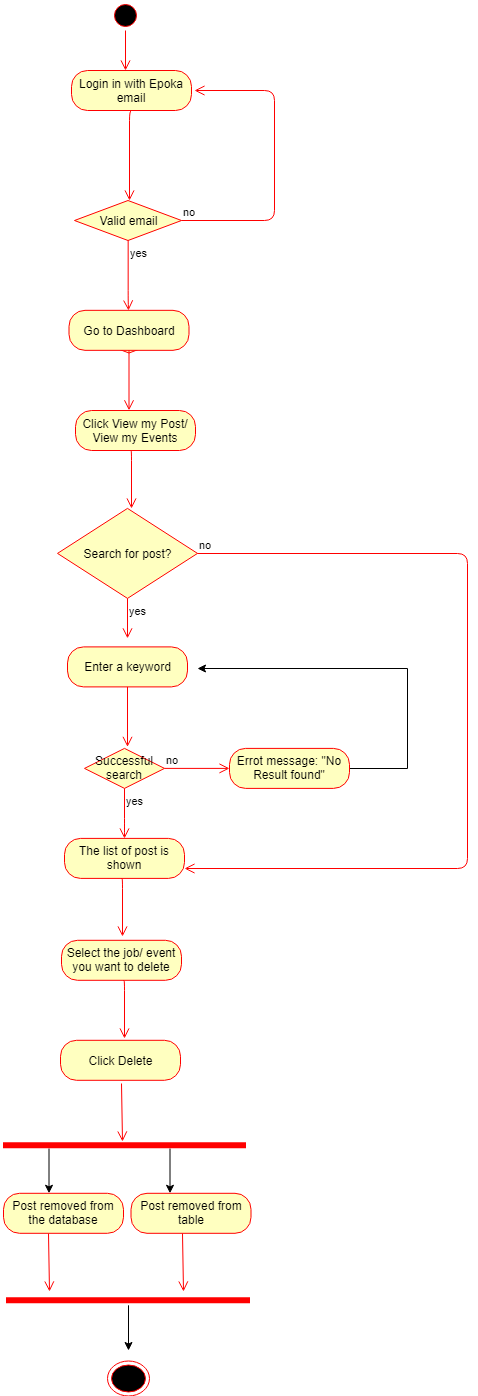

The diagram above was exported from draw.io. Its source (the exported page's mxGraphModel, read from the mxfile embedded in the PNG):
<mxGraphModel dx="1010" dy="501" grid="1" gridSize="10" guides="1" tooltips="1" connect="1" arrows="1" fold="1" page="1" pageScale="1" pageWidth="827" pageHeight="1169" math="0" shadow="0">
  <root>
    <mxCell id="0" />
    <mxCell id="1" parent="0" />
    <mxCell id="FjE1NLZIZEMqrqSl5w96-15" value="" style="ellipse;html=1;shape=startState;fillColor=#000000;strokeColor=#ff0000;" parent="1" vertex="1">
      <mxGeometry x="383" y="40" width="30" height="30" as="geometry" />
    </mxCell>
    <mxCell id="FjE1NLZIZEMqrqSl5w96-16" value="" style="edgeStyle=orthogonalEdgeStyle;html=1;verticalAlign=bottom;endArrow=open;endSize=8;strokeColor=#ff0000;" parent="1" source="FjE1NLZIZEMqrqSl5w96-15" edge="1">
      <mxGeometry relative="1" as="geometry">
        <mxPoint x="398" y="110" as="targetPoint" />
      </mxGeometry>
    </mxCell>
    <mxCell id="FjE1NLZIZEMqrqSl5w96-22" value="Login in with Epoka email" style="rounded=1;whiteSpace=wrap;html=1;arcSize=40;fontColor=#000000;fillColor=#ffffc0;strokeColor=#ff0000;" parent="1" vertex="1">
      <mxGeometry x="344" y="110" width="120" height="40" as="geometry" />
    </mxCell>
    <mxCell id="FjE1NLZIZEMqrqSl5w96-23" value="" style="edgeStyle=orthogonalEdgeStyle;html=1;verticalAlign=bottom;endArrow=open;endSize=8;strokeColor=#ff0000;entryX=0.517;entryY=0;entryDx=0;entryDy=0;entryPerimeter=0;" parent="1" target="FjE1NLZIZEMqrqSl5w96-24" edge="1">
      <mxGeometry relative="1" as="geometry">
        <mxPoint x="402.5" y="230" as="targetPoint" />
        <mxPoint x="405.66666666666697" y="150" as="sourcePoint" />
        <Array as="points">
          <mxPoint x="402" y="150" />
        </Array>
      </mxGeometry>
    </mxCell>
    <mxCell id="FjE1NLZIZEMqrqSl5w96-24" value="Valid email" style="rhombus;whiteSpace=wrap;html=1;fillColor=#ffffc0;strokeColor=#ff0000;" parent="1" vertex="1">
      <mxGeometry x="347" y="240" width="107" height="40" as="geometry" />
    </mxCell>
    <mxCell id="FjE1NLZIZEMqrqSl5w96-25" value="no" style="edgeStyle=orthogonalEdgeStyle;html=1;align=left;verticalAlign=bottom;endArrow=open;endSize=8;strokeColor=#ff0000;" parent="1" source="FjE1NLZIZEMqrqSl5w96-24" edge="1">
      <mxGeometry x="-1" relative="1" as="geometry">
        <mxPoint x="467.3333333333335" y="130" as="targetPoint" />
        <Array as="points">
          <mxPoint x="547" y="260" />
          <mxPoint x="547" y="130" />
        </Array>
      </mxGeometry>
    </mxCell>
    <mxCell id="FjE1NLZIZEMqrqSl5w96-26" value="yes" style="edgeStyle=orthogonalEdgeStyle;html=1;align=left;verticalAlign=top;endArrow=open;endSize=8;strokeColor=#ff0000;" parent="1" source="FjE1NLZIZEMqrqSl5w96-24" edge="1">
      <mxGeometry x="-1" relative="1" as="geometry">
        <mxPoint x="400.66666666666697" y="350" as="targetPoint" />
        <Array as="points">
          <mxPoint x="401" y="340" />
        </Array>
      </mxGeometry>
    </mxCell>
    <mxCell id="FjE1NLZIZEMqrqSl5w96-27" value="Valid email" style="rhombus;whiteSpace=wrap;html=1;fillColor=#ffffc0;strokeColor=#ff0000;" parent="1" vertex="1">
      <mxGeometry x="348" y="352.5" width="107" height="40" as="geometry" />
    </mxCell>
    <mxCell id="FjE1NLZIZEMqrqSl5w96-28" value="Go to Dashboard" style="rounded=1;whiteSpace=wrap;html=1;arcSize=40;fontColor=#000000;fillColor=#ffffc0;strokeColor=#ff0000;" parent="1" vertex="1">
      <mxGeometry x="341.5" y="349.8333740234375" width="120" height="40" as="geometry" />
    </mxCell>
    <mxCell id="FjE1NLZIZEMqrqSl5w96-29" value="" style="edgeStyle=orthogonalEdgeStyle;html=1;verticalAlign=bottom;endArrow=open;endSize=8;strokeColor=#ff0000;" parent="1" source="FjE1NLZIZEMqrqSl5w96-28" edge="1">
      <mxGeometry relative="1" as="geometry">
        <mxPoint x="401.5" y="449.8333740234375" as="targetPoint" />
      </mxGeometry>
    </mxCell>
    <mxCell id="FjE1NLZIZEMqrqSl5w96-39" value="Click View my Post/ View my Events" style="rounded=1;whiteSpace=wrap;html=1;arcSize=40;fontColor=#000000;fillColor=#ffffc0;strokeColor=#ff0000;" parent="1" vertex="1">
      <mxGeometry x="348" y="450" width="120" height="40" as="geometry" />
    </mxCell>
    <mxCell id="FjE1NLZIZEMqrqSl5w96-40" value="" style="edgeStyle=orthogonalEdgeStyle;html=1;verticalAlign=bottom;endArrow=open;endSize=8;strokeColor=#ff0000;" parent="1" edge="1">
      <mxGeometry relative="1" as="geometry">
        <mxPoint x="404" y="547.5" as="targetPoint" />
        <mxPoint x="403" y="490" as="sourcePoint" />
        <Array as="points">
          <mxPoint x="404" y="490" />
        </Array>
      </mxGeometry>
    </mxCell>
    <mxCell id="FjE1NLZIZEMqrqSl5w96-44" value="Select the job/ event you want to delete" style="rounded=1;whiteSpace=wrap;html=1;arcSize=40;fontColor=#000000;fillColor=#ffffc0;strokeColor=#ff0000;" parent="1" vertex="1">
      <mxGeometry x="334" y="979.7999877929688" width="120" height="40" as="geometry" />
    </mxCell>
    <mxCell id="FjE1NLZIZEMqrqSl5w96-57" value="" style="ellipse;html=1;shape=endState;fillColor=#000000;strokeColor=#ff0000;" parent="1" vertex="1">
      <mxGeometry x="379.5" y="1400" width="42" height="35" as="geometry" />
    </mxCell>
    <mxCell id="d2yE4IKc4jjs_8Ltg-st-10" value="" style="edgeStyle=orthogonalEdgeStyle;html=1;verticalAlign=bottom;endArrow=open;endSize=8;strokeColor=#ff0000;" edge="1" parent="1">
      <mxGeometry relative="1" as="geometry">
        <mxPoint x="397" y="1077.7999877929688" as="targetPoint" />
        <mxPoint x="396" y="1019.7999877929688" as="sourcePoint" />
        <Array as="points">
          <mxPoint x="397" y="1019.7999877929688" />
        </Array>
      </mxGeometry>
    </mxCell>
    <mxCell id="d2yE4IKc4jjs_8Ltg-st-15" value="Click Delete" style="rounded=1;whiteSpace=wrap;html=1;arcSize=40;fontColor=#000000;fillColor=#ffffc0;strokeColor=#ff0000;" vertex="1" parent="1">
      <mxGeometry x="333" y="1079.7999877929688" width="120" height="40" as="geometry" />
    </mxCell>
    <mxCell id="d2yE4IKc4jjs_8Ltg-st-16" value="" style="edgeStyle=orthogonalEdgeStyle;html=1;verticalAlign=bottom;endArrow=open;endSize=8;strokeColor=#ff0000;" edge="1" parent="1">
      <mxGeometry relative="1" as="geometry">
        <mxPoint x="394.5" y="1180.7999877929688" as="targetPoint" />
        <mxPoint x="393.5" y="1122.7999877929688" as="sourcePoint" />
        <Array as="points">
          <mxPoint x="394" y="1122.7999877929688" />
        </Array>
      </mxGeometry>
    </mxCell>
    <mxCell id="d2yE4IKc4jjs_8Ltg-st-32" style="edgeStyle=orthogonalEdgeStyle;rounded=0;orthogonalLoop=1;jettySize=auto;html=1;exitX=0.75;exitY=0.5;exitDx=0;exitDy=0;exitPerimeter=0;" edge="1" parent="1">
      <mxGeometry relative="1" as="geometry">
        <mxPoint x="321.5" y="1232.7999877929688" as="targetPoint" />
        <mxPoint x="321.5" y="1188" as="sourcePoint" />
      </mxGeometry>
    </mxCell>
    <mxCell id="d2yE4IKc4jjs_8Ltg-st-33" style="edgeStyle=orthogonalEdgeStyle;rounded=0;orthogonalLoop=1;jettySize=auto;html=1;exitX=0.25;exitY=0.5;exitDx=0;exitDy=0;exitPerimeter=0;" edge="1" parent="1">
      <mxGeometry relative="1" as="geometry">
        <mxPoint x="442.5" y="1232.7999877929688" as="targetPoint" />
        <mxPoint x="442.5" y="1188" as="sourcePoint" />
      </mxGeometry>
    </mxCell>
    <mxCell id="d2yE4IKc4jjs_8Ltg-st-17" value="" style="shape=line;html=1;strokeWidth=6;strokeColor=#ff0000;rotation=180;" vertex="1" parent="1">
      <mxGeometry x="275.5" y="1179.7999877929688" width="243" height="10" as="geometry" />
    </mxCell>
    <mxCell id="d2yE4IKc4jjs_8Ltg-st-51" style="edgeStyle=orthogonalEdgeStyle;rounded=0;orthogonalLoop=1;jettySize=auto;html=1;" edge="1" parent="1" source="d2yE4IKc4jjs_8Ltg-st-21">
      <mxGeometry relative="1" as="geometry">
        <mxPoint x="401" y="1390" as="targetPoint" />
        <Array as="points">
          <mxPoint x="401" y="1390" />
        </Array>
      </mxGeometry>
    </mxCell>
    <mxCell id="d2yE4IKc4jjs_8Ltg-st-21" value="" style="shape=line;html=1;strokeWidth=6;strokeColor=#ff0000;rotation=0;" vertex="1" parent="1">
      <mxGeometry x="278.5" y="1334.7999877929688" width="244" height="10" as="geometry" />
    </mxCell>
    <mxCell id="d2yE4IKc4jjs_8Ltg-st-28" value="Post removed from table" style="rounded=1;whiteSpace=wrap;html=1;arcSize=40;fontColor=#000000;fillColor=#ffffc0;strokeColor=#ff0000;" vertex="1" parent="1">
      <mxGeometry x="403.5" y="1232.7999877929688" width="120" height="40" as="geometry" />
    </mxCell>
    <mxCell id="d2yE4IKc4jjs_8Ltg-st-29" value="" style="edgeStyle=orthogonalEdgeStyle;html=1;verticalAlign=bottom;endArrow=open;endSize=8;strokeColor=#ff0000;" edge="1" parent="1">
      <mxGeometry relative="1" as="geometry">
        <mxPoint x="321.5" y="1330.7999877929688" as="targetPoint" />
        <mxPoint x="320.5" y="1272.7999877929688" as="sourcePoint" />
        <Array as="points">
          <mxPoint x="321" y="1272.7999877929688" />
        </Array>
      </mxGeometry>
    </mxCell>
    <mxCell id="d2yE4IKc4jjs_8Ltg-st-30" value="Post removed from the database" style="rounded=1;whiteSpace=wrap;html=1;arcSize=40;fontColor=#000000;fillColor=#ffffc0;strokeColor=#ff0000;" vertex="1" parent="1">
      <mxGeometry x="276" y="1232.7999877929688" width="120" height="40" as="geometry" />
    </mxCell>
    <mxCell id="d2yE4IKc4jjs_8Ltg-st-31" value="" style="edgeStyle=orthogonalEdgeStyle;html=1;verticalAlign=bottom;endArrow=open;endSize=8;strokeColor=#ff0000;" edge="1" parent="1">
      <mxGeometry relative="1" as="geometry">
        <mxPoint x="455.5" y="1330.7999877929688" as="targetPoint" />
        <mxPoint x="454.5" y="1272.7999877929688" as="sourcePoint" />
        <Array as="points">
          <mxPoint x="455" y="1272.7999877929688" />
        </Array>
      </mxGeometry>
    </mxCell>
    <mxCell id="d2yE4IKc4jjs_8Ltg-st-35" value="Search for post?" style="rhombus;whiteSpace=wrap;html=1;fillColor=#ffffc0;strokeColor=#ff0000;" vertex="1" parent="1">
      <mxGeometry x="330" y="547.8999633789062" width="140" height="90" as="geometry" />
    </mxCell>
    <mxCell id="d2yE4IKc4jjs_8Ltg-st-36" value="no" style="edgeStyle=orthogonalEdgeStyle;html=1;align=left;verticalAlign=bottom;endArrow=open;endSize=8;strokeColor=#ff0000;entryX=1;entryY=0.75;entryDx=0;entryDy=0;" edge="1" parent="1" source="d2yE4IKc4jjs_8Ltg-st-35" target="d2yE4IKc4jjs_8Ltg-st-45">
      <mxGeometry x="-1" relative="1" as="geometry">
        <mxPoint x="520" y="577.8999633789062" as="targetPoint" />
        <Array as="points">
          <mxPoint x="740" y="592.8999633789062" />
          <mxPoint x="740" y="907.8999633789062" />
        </Array>
      </mxGeometry>
    </mxCell>
    <mxCell id="d2yE4IKc4jjs_8Ltg-st-37" value="yes" style="edgeStyle=orthogonalEdgeStyle;html=1;align=left;verticalAlign=top;endArrow=open;endSize=8;strokeColor=#ff0000;" edge="1" parent="1" source="d2yE4IKc4jjs_8Ltg-st-35">
      <mxGeometry x="-1" relative="1" as="geometry">
        <mxPoint x="400" y="677.8999633789062" as="targetPoint" />
      </mxGeometry>
    </mxCell>
    <mxCell id="d2yE4IKc4jjs_8Ltg-st-38" value="Enter a keyword" style="rounded=1;whiteSpace=wrap;html=1;arcSize=40;fontColor=#000000;fillColor=#ffffc0;strokeColor=#ff0000;" vertex="1" parent="1">
      <mxGeometry x="340" y="686.3999633789062" width="120" height="40" as="geometry" />
    </mxCell>
    <mxCell id="d2yE4IKc4jjs_8Ltg-st-39" value="" style="edgeStyle=orthogonalEdgeStyle;html=1;verticalAlign=bottom;endArrow=open;endSize=8;strokeColor=#ff0000;" edge="1" parent="1" source="d2yE4IKc4jjs_8Ltg-st-38">
      <mxGeometry relative="1" as="geometry">
        <mxPoint x="400" y="786.3999633789062" as="targetPoint" />
      </mxGeometry>
    </mxCell>
    <mxCell id="d2yE4IKc4jjs_8Ltg-st-40" value="Successful search" style="rhombus;whiteSpace=wrap;html=1;fillColor=#ffffc0;strokeColor=#ff0000;" vertex="1" parent="1">
      <mxGeometry x="357" y="787.8999633789062" width="80" height="40" as="geometry" />
    </mxCell>
    <mxCell id="d2yE4IKc4jjs_8Ltg-st-41" value="no" style="edgeStyle=orthogonalEdgeStyle;html=1;align=left;verticalAlign=bottom;endArrow=open;endSize=8;strokeColor=#ff0000;" edge="1" parent="1" source="d2yE4IKc4jjs_8Ltg-st-40" target="d2yE4IKc4jjs_8Ltg-st-44">
      <mxGeometry x="-1" relative="1" as="geometry">
        <mxPoint x="502" y="807.8999633789062" as="targetPoint" />
      </mxGeometry>
    </mxCell>
    <mxCell id="d2yE4IKc4jjs_8Ltg-st-42" value="yes" style="edgeStyle=orthogonalEdgeStyle;html=1;align=left;verticalAlign=top;endArrow=open;endSize=8;strokeColor=#ff0000;" edge="1" parent="1" source="d2yE4IKc4jjs_8Ltg-st-40">
      <mxGeometry x="-1" relative="1" as="geometry">
        <mxPoint x="397" y="878" as="targetPoint" />
        <Array as="points">
          <mxPoint x="397" y="867.8999633789062" />
          <mxPoint x="397" y="867.8999633789062" />
        </Array>
      </mxGeometry>
    </mxCell>
    <mxCell id="d2yE4IKc4jjs_8Ltg-st-43" style="edgeStyle=orthogonalEdgeStyle;rounded=0;orthogonalLoop=1;jettySize=auto;html=1;" edge="1" parent="1" source="d2yE4IKc4jjs_8Ltg-st-44">
      <mxGeometry relative="1" as="geometry">
        <mxPoint x="470" y="708" as="targetPoint" />
        <Array as="points">
          <mxPoint x="680" y="807.8999633789062" />
          <mxPoint x="680" y="707.8999633789062" />
        </Array>
      </mxGeometry>
    </mxCell>
    <mxCell id="d2yE4IKc4jjs_8Ltg-st-44" value="Errot message: &quot;No Result found&quot;" style="rounded=1;whiteSpace=wrap;html=1;arcSize=40;fontColor=#000000;fillColor=#ffffc0;strokeColor=#ff0000;" vertex="1" parent="1">
      <mxGeometry x="502" y="787.8999633789062" width="120" height="40" as="geometry" />
    </mxCell>
    <mxCell id="d2yE4IKc4jjs_8Ltg-st-45" value="The list of post is shown" style="rounded=1;whiteSpace=wrap;html=1;arcSize=40;fontColor=#000000;fillColor=#ffffc0;strokeColor=#ff0000;" vertex="1" parent="1">
      <mxGeometry x="337" y="877.8999633789062" width="120" height="40" as="geometry" />
    </mxCell>
    <mxCell id="d2yE4IKc4jjs_8Ltg-st-48" value="" style="edgeStyle=orthogonalEdgeStyle;html=1;verticalAlign=bottom;endArrow=open;endSize=8;strokeColor=#ff0000;" edge="1" parent="1">
      <mxGeometry relative="1" as="geometry">
        <mxPoint x="395" y="976" as="targetPoint" />
        <mxPoint x="394" y="918" as="sourcePoint" />
        <Array as="points">
          <mxPoint x="395" y="917.7999877929688" />
        </Array>
      </mxGeometry>
    </mxCell>
  </root>
</mxGraphModel>